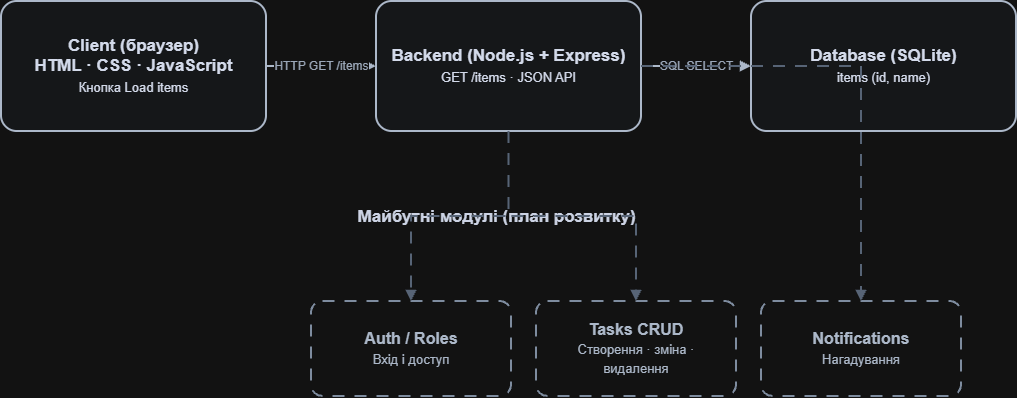

The diagram above was exported from draw.io. Its source (the exported page's mxGraphModel, read from the mxfile embedded in the PNG):
<mxGraphModel dx="1061" dy="685" grid="1" gridSize="10" guides="1" tooltips="1" connect="1" arrows="1" fold="1" page="1" pageScale="1" pageWidth="1169" pageHeight="827" math="0" shadow="0">
  <root>
    <mxCell id="0" />
    <mxCell id="1" parent="0" />
    <mxCell id="client" parent="1" style="rounded=1;whiteSpace=wrap;html=1;arcSize=12;fillColor=#F8FAFC;strokeColor=#334155;strokeWidth=2;fontColor=#0F172A;fontSize=17;fontStyle=1;align=center;verticalAlign=middle;spacing=12;" value="Client (браузер)&lt;br&gt;HTML · CSS · JavaScript&lt;br&gt;&lt;font style=&quot;font-size:13px;font-weight:normal&quot;&gt;Кнопка Load items&lt;/font&gt;" vertex="1">
      <mxGeometry height="130" width="265" x="75" y="225" as="geometry" />
    </mxCell>
    <mxCell id="backend" parent="1" style="rounded=1;whiteSpace=wrap;html=1;arcSize=12;fillColor=#F8FAFC;strokeColor=#334155;strokeWidth=2;fontColor=#0F172A;fontSize=17;fontStyle=1;align=center;verticalAlign=middle;spacing=12;" value="Backend (Node.js + Express)&lt;br&gt;&lt;font style=&quot;font-size:13px;font-weight:normal&quot;&gt;GET /items · JSON API&lt;/font&gt;" vertex="1">
      <mxGeometry height="130" width="265" x="450" y="225" as="geometry" />
    </mxCell>
    <mxCell id="database" parent="1" style="rounded=1;whiteSpace=wrap;html=1;arcSize=12;fillColor=#F8FAFC;strokeColor=#334155;strokeWidth=2;fontColor=#0F172A;fontSize=17;fontStyle=1;align=center;verticalAlign=middle;spacing=12;" value="Database (SQLite)&lt;br&gt;&lt;font style=&quot;font-size:13px;font-weight:normal&quot;&gt;items (id, name)&lt;/font&gt;" vertex="1">
      <mxGeometry height="130" width="265" x="825" y="225" as="geometry" />
    </mxCell>
    <mxCell id="e1" edge="1" parent="1" source="client" style="edgeStyle=orthogonalEdgeStyle;rounded=0;orthogonalLoop=1;jettySize=auto;html=1;strokeWidth=2;strokeColor=#334155;endArrow=block;endFill=1;fontColor=#475569;fontSize=12;labelBackgroundColor=#FFFFFF;" target="backend" value="HTTP GET /items">
      <mxGeometry relative="1" as="geometry" />
    </mxCell>
    <mxCell id="e2" edge="1" parent="1" source="backend" style="edgeStyle=orthogonalEdgeStyle;rounded=0;orthogonalLoop=1;jettySize=auto;html=1;strokeWidth=2;strokeColor=#334155;endArrow=block;endFill=1;fontColor=#475569;fontSize=12;labelBackgroundColor=#FFFFFF;" target="database" value="SQL SELECT">
      <mxGeometry relative="1" as="geometry" />
    </mxCell>
    <mxCell id="futurelabel" parent="1" style="text;html=1;align=center;verticalAlign=middle;resizable=0;points=[];autosize=0;fontSize=17;fontStyle=1;fontColor=#172033;" value="Майбутні модулі (план розвитку)" vertex="1">
      <mxGeometry height="42" width="560" x="290" y="420" as="geometry" />
    </mxCell>
    <mxCell id="auth" parent="1" style="rounded=1;whiteSpace=wrap;html=1;arcSize=12;fillColor=#FFFFFF;strokeColor=#64748B;strokeWidth=2;dashed=1;dashPattern=6 5;fontColor=#334155;fontSize=16;fontStyle=1;align=center;verticalAlign=middle;spacing=10;" value="Auth / Roles&lt;br&gt;&lt;font style=&quot;font-size:13px;font-weight:normal&quot;&gt;Вхід і доступ&lt;/font&gt;" vertex="1">
      <mxGeometry height="95" width="200" x="385" y="525" as="geometry" />
    </mxCell>
    <mxCell id="tasks" parent="1" style="rounded=1;whiteSpace=wrap;html=1;arcSize=12;fillColor=#FFFFFF;strokeColor=#64748B;strokeWidth=2;dashed=1;dashPattern=6 5;fontColor=#334155;fontSize=16;fontStyle=1;align=center;verticalAlign=middle;spacing=10;" value="Tasks CRUD&lt;br&gt;&lt;font style=&quot;font-size:13px;font-weight:normal&quot;&gt;Створення · зміна · видалення&lt;/font&gt;" vertex="1">
      <mxGeometry height="95" width="200" x="610" y="525" as="geometry" />
    </mxCell>
    <mxCell id="notify" parent="1" style="rounded=1;whiteSpace=wrap;html=1;arcSize=12;fillColor=#FFFFFF;strokeColor=#64748B;strokeWidth=2;dashed=1;dashPattern=6 5;fontColor=#334155;fontSize=16;fontStyle=1;align=center;verticalAlign=middle;spacing=10;" value="Notifications&lt;br&gt;&lt;font style=&quot;font-size:13px;font-weight:normal&quot;&gt;Нагадування&lt;/font&gt;" vertex="1">
      <mxGeometry height="95" width="200" x="835" y="525" as="geometry" />
    </mxCell>
    <mxCell id="e3" edge="1" parent="1" source="backend" style="edgeStyle=orthogonalEdgeStyle;rounded=0;html=1;strokeWidth=2;strokeColor=#94A3B8;dashed=1;dashPattern=6 5;endArrow=block;endFill=1;fontColor=#64748B;fontSize=12;labelBackgroundColor=#FFFFFF;" target="auth" value="">
      <mxGeometry relative="1" as="geometry" />
    </mxCell>
    <mxCell id="e4" edge="1" parent="1" source="backend" style="edgeStyle=orthogonalEdgeStyle;rounded=0;html=1;strokeWidth=2;strokeColor=#94A3B8;dashed=1;dashPattern=6 5;endArrow=block;endFill=1;fontColor=#64748B;fontSize=12;labelBackgroundColor=#FFFFFF;" target="tasks" value="">
      <mxGeometry relative="1" as="geometry" />
    </mxCell>
    <mxCell id="e5" edge="1" parent="1" source="backend" style="edgeStyle=orthogonalEdgeStyle;rounded=0;html=1;strokeWidth=2;strokeColor=#94A3B8;dashed=1;dashPattern=6 5;endArrow=block;endFill=1;fontColor=#64748B;fontSize=12;labelBackgroundColor=#FFFFFF;" target="notify" value="">
      <mxGeometry relative="1" as="geometry" />
    </mxCell>
  </root>
</mxGraphModel>